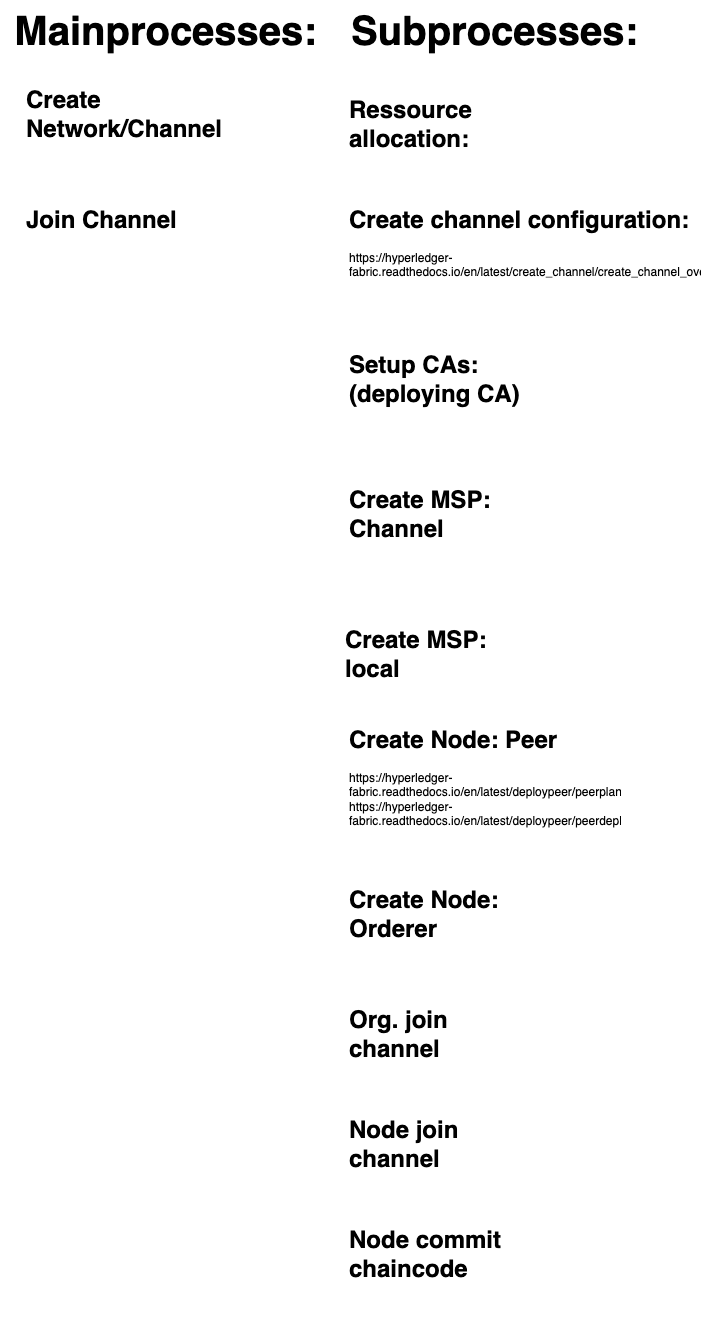

The diagram above was exported from draw.io. Its source (the exported page's mxGraphModel, read from the mxfile embedded in the PNG):
<mxGraphModel dx="4530" dy="852" grid="1" gridSize="10" guides="1" tooltips="1" connect="1" arrows="1" fold="1" page="1" pageScale="1" pageWidth="827" pageHeight="1169" math="0" shadow="0">
  <root>
    <mxCell id="0" />
    <mxCell id="1" parent="0" />
    <mxCell id="ml7bqV4ugL8GoBYp0k3D-1" value="&lt;h1&gt;Create Node: Peer&lt;/h1&gt;&lt;div&gt;https://hyperledger-fabric.readthedocs.io/en/latest/deploypeer/peerplan.html&lt;br&gt;&lt;/div&gt;&lt;div&gt;https://hyperledger-fabric.readthedocs.io/en/latest/deploypeer/peerdeploy.html&lt;br&gt;&lt;/div&gt;" style="text;html=1;strokeColor=none;fillColor=none;spacing=5;spacingTop=-20;whiteSpace=wrap;overflow=hidden;rounded=0;" parent="1" vertex="1">
      <mxGeometry x="-2761" y="840" width="280" height="150" as="geometry" />
    </mxCell>
    <mxCell id="ml7bqV4ugL8GoBYp0k3D-5" value="Subprocesses:" style="text;html=1;align=center;verticalAlign=middle;resizable=0;points=[];autosize=1;strokeColor=none;fillColor=none;fontStyle=1;fontSize=40;" parent="1" vertex="1">
      <mxGeometry x="-2766" y="120" width="310" height="60" as="geometry" />
    </mxCell>
    <mxCell id="ml7bqV4ugL8GoBYp0k3D-6" value="&lt;h1&gt;Setup CAs:(deploying CA)&lt;/h1&gt;" style="text;html=1;strokeColor=none;fillColor=none;spacing=5;spacingTop=-20;whiteSpace=wrap;overflow=hidden;rounded=0;" parent="1" vertex="1">
      <mxGeometry x="-2761" y="465" width="190" height="120" as="geometry" />
    </mxCell>
    <mxCell id="ml7bqV4ugL8GoBYp0k3D-7" value="&lt;h1&gt;Create Node: Orderer&lt;/h1&gt;&lt;div&gt;&lt;br&gt;&lt;/div&gt;" style="text;html=1;strokeColor=none;fillColor=none;spacing=5;spacingTop=-20;whiteSpace=wrap;overflow=hidden;rounded=0;fontStyle=1" parent="1" vertex="1">
      <mxGeometry x="-2761" y="1000" width="190" height="120" as="geometry" />
    </mxCell>
    <mxCell id="ml7bqV4ugL8GoBYp0k3D-8" value="&lt;h1&gt;Create MSP: Channel&lt;/h1&gt;&lt;div&gt;&lt;br&gt;&lt;/div&gt;" style="text;html=1;strokeColor=none;fillColor=none;spacing=5;spacingTop=-20;whiteSpace=wrap;overflow=hidden;rounded=0;" parent="1" vertex="1">
      <mxGeometry x="-2761" y="600" width="190" height="120" as="geometry" />
    </mxCell>
    <mxCell id="ml7bqV4ugL8GoBYp0k3D-9" value="&lt;h1&gt;Create MSP: local&lt;/h1&gt;&lt;div&gt;&lt;br&gt;&lt;/div&gt;" style="text;html=1;strokeColor=none;fillColor=none;spacing=5;spacingTop=-20;whiteSpace=wrap;overflow=hidden;rounded=0;" parent="1" vertex="1">
      <mxGeometry x="-2765" y="740" width="190" height="120" as="geometry" />
    </mxCell>
    <mxCell id="ml7bqV4ugL8GoBYp0k3D-10" value="&lt;h1&gt;Ressource allocation:&lt;/h1&gt;" style="text;html=1;strokeColor=none;fillColor=none;spacing=5;spacingTop=-20;whiteSpace=wrap;overflow=hidden;rounded=0;" parent="1" vertex="1">
      <mxGeometry x="-2761" y="210" width="190" height="120" as="geometry" />
    </mxCell>
    <mxCell id="ml7bqV4ugL8GoBYp0k3D-11" value="&lt;h1&gt;Create channel configuration:&lt;/h1&gt;&lt;div&gt;https://hyperledger-fabric.readthedocs.io/en/latest/create_channel/create_channel_overview.html&lt;br&gt;&lt;/div&gt;" style="text;html=1;strokeColor=none;fillColor=none;spacing=5;spacingTop=-20;whiteSpace=wrap;overflow=hidden;rounded=0;" parent="1" vertex="1">
      <mxGeometry x="-2761" y="320" width="360" height="120" as="geometry" />
    </mxCell>
    <mxCell id="GnI_vbrEs5LaCMLQsbZC-37" value="&lt;h1&gt;Node join channel&lt;/h1&gt;" style="text;html=1;strokeColor=none;fillColor=none;spacing=5;spacingTop=-20;whiteSpace=wrap;overflow=hidden;rounded=0;" parent="1" vertex="1">
      <mxGeometry x="-2761" y="1230" width="190" height="120" as="geometry" />
    </mxCell>
    <mxCell id="kwPeoVHwe4xDU7nm_ngY-1" value="Mainprocesses:" style="text;html=1;align=center;verticalAlign=middle;resizable=0;points=[];autosize=1;strokeColor=none;fillColor=none;fontStyle=1;fontSize=40;" vertex="1" parent="1">
      <mxGeometry x="-3105" y="120" width="330" height="60" as="geometry" />
    </mxCell>
    <mxCell id="kwPeoVHwe4xDU7nm_ngY-2" value="&lt;h1&gt;Create Network/Channel&lt;/h1&gt;" style="text;html=1;strokeColor=none;fillColor=none;spacing=5;spacingTop=-20;whiteSpace=wrap;overflow=hidden;rounded=0;" vertex="1" parent="1">
      <mxGeometry x="-3084" y="200" width="204" height="110" as="geometry" />
    </mxCell>
    <mxCell id="kwPeoVHwe4xDU7nm_ngY-3" value="&lt;h1&gt;Join Channel&lt;/h1&gt;" style="text;html=1;strokeColor=none;fillColor=none;spacing=5;spacingTop=-20;whiteSpace=wrap;overflow=hidden;rounded=0;" vertex="1" parent="1">
      <mxGeometry x="-3084" y="320" width="190" height="120" as="geometry" />
    </mxCell>
    <mxCell id="kwPeoVHwe4xDU7nm_ngY-4" value="&lt;h1&gt;Node commit chaincode&lt;/h1&gt;" style="text;html=1;strokeColor=none;fillColor=none;spacing=5;spacingTop=-20;whiteSpace=wrap;overflow=hidden;rounded=0;" vertex="1" parent="1">
      <mxGeometry x="-2761" y="1340" width="190" height="120" as="geometry" />
    </mxCell>
    <mxCell id="kwPeoVHwe4xDU7nm_ngY-5" value="&lt;h1&gt;Org. join channel&lt;/h1&gt;" style="text;html=1;strokeColor=none;fillColor=none;spacing=5;spacingTop=-20;whiteSpace=wrap;overflow=hidden;rounded=0;" vertex="1" parent="1">
      <mxGeometry x="-2761" y="1120" width="190" height="120" as="geometry" />
    </mxCell>
  </root>
</mxGraphModel>